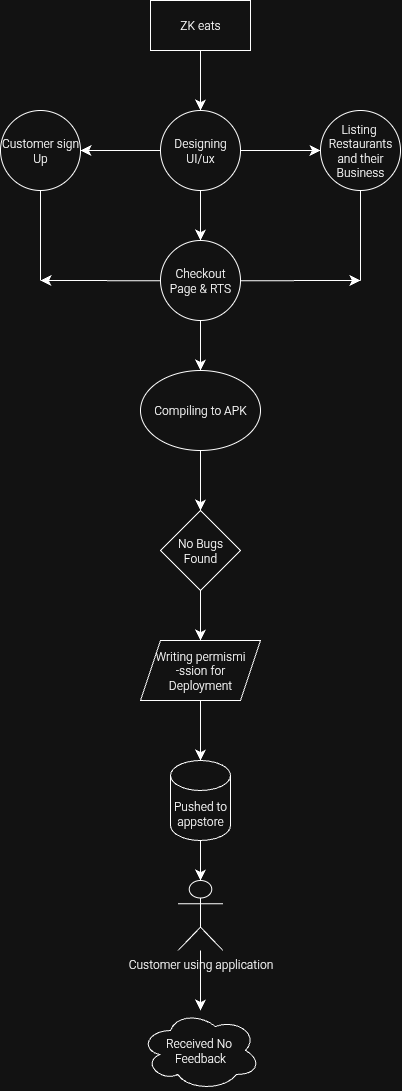

The diagram above was exported from draw.io. Its source (the exported page's mxGraphModel, read from the mxfile embedded in the PNG):
<mxGraphModel dx="325" dy="621" grid="1" gridSize="10" guides="1" tooltips="1" connect="1" arrows="1" fold="1" page="1" pageScale="1" pageWidth="827" pageHeight="1169" math="0" shadow="0">
  <root>
    <mxCell id="0" />
    <mxCell id="1" parent="0" />
    <mxCell id="uIbG9Nk-jCbOxRx2rlay-18" value="" style="edgeStyle=none;curved=1;rounded=0;orthogonalLoop=1;jettySize=auto;html=1;fontSize=12;startSize=8;endSize=8;" edge="1" parent="1" source="uIbG9Nk-jCbOxRx2rlay-4" target="uIbG9Nk-jCbOxRx2rlay-5">
      <mxGeometry relative="1" as="geometry" />
    </mxCell>
    <mxCell id="uIbG9Nk-jCbOxRx2rlay-4" value="ZK eats" style="whiteSpace=wrap;html=1;" vertex="1" parent="1">
      <mxGeometry x="230" y="10" width="100" height="50" as="geometry" />
    </mxCell>
    <mxCell id="uIbG9Nk-jCbOxRx2rlay-19" value="" style="edgeStyle=none;curved=1;rounded=0;orthogonalLoop=1;jettySize=auto;html=1;fontSize=12;startSize=8;endSize=8;" edge="1" parent="1" source="uIbG9Nk-jCbOxRx2rlay-5" target="uIbG9Nk-jCbOxRx2rlay-7">
      <mxGeometry relative="1" as="geometry" />
    </mxCell>
    <mxCell id="uIbG9Nk-jCbOxRx2rlay-20" value="" style="edgeStyle=none;curved=1;rounded=0;orthogonalLoop=1;jettySize=auto;html=1;fontSize=12;startSize=8;endSize=8;" edge="1" parent="1" source="uIbG9Nk-jCbOxRx2rlay-5" target="uIbG9Nk-jCbOxRx2rlay-8">
      <mxGeometry relative="1" as="geometry" />
    </mxCell>
    <mxCell id="uIbG9Nk-jCbOxRx2rlay-21" value="" style="edgeStyle=none;curved=1;rounded=0;orthogonalLoop=1;jettySize=auto;html=1;fontSize=12;startSize=8;endSize=8;" edge="1" parent="1" source="uIbG9Nk-jCbOxRx2rlay-5" target="uIbG9Nk-jCbOxRx2rlay-9">
      <mxGeometry relative="1" as="geometry" />
    </mxCell>
    <mxCell id="uIbG9Nk-jCbOxRx2rlay-5" value="Designing&lt;div&gt;UI/ux&lt;/div&gt;" style="ellipse;whiteSpace=wrap;html=1;" vertex="1" parent="1">
      <mxGeometry x="240" y="120" width="80" height="80" as="geometry" />
    </mxCell>
    <mxCell id="uIbG9Nk-jCbOxRx2rlay-7" value="Listing&amp;nbsp;&lt;div&gt;Restaurants and their&lt;/div&gt;&lt;div&gt;Business&lt;/div&gt;" style="ellipse;whiteSpace=wrap;html=1;" vertex="1" parent="1">
      <mxGeometry x="400" y="120" width="80" height="80" as="geometry" />
    </mxCell>
    <mxCell id="uIbG9Nk-jCbOxRx2rlay-8" value="Customer sign&lt;div&gt;Up&lt;/div&gt;" style="ellipse;whiteSpace=wrap;html=1;" vertex="1" parent="1">
      <mxGeometry x="80" y="120" width="80" height="80" as="geometry" />
    </mxCell>
    <mxCell id="uIbG9Nk-jCbOxRx2rlay-22" value="" style="edgeStyle=none;curved=1;rounded=0;orthogonalLoop=1;jettySize=auto;html=1;fontSize=12;startSize=8;endSize=8;" edge="1" parent="1" source="uIbG9Nk-jCbOxRx2rlay-9" target="uIbG9Nk-jCbOxRx2rlay-10">
      <mxGeometry relative="1" as="geometry" />
    </mxCell>
    <mxCell id="uIbG9Nk-jCbOxRx2rlay-34" value="" style="edgeStyle=none;curved=1;rounded=0;orthogonalLoop=1;jettySize=auto;html=1;fontSize=12;startSize=8;endSize=8;" edge="1" parent="1" source="uIbG9Nk-jCbOxRx2rlay-9">
      <mxGeometry relative="1" as="geometry">
        <mxPoint x="440" y="290" as="targetPoint" />
      </mxGeometry>
    </mxCell>
    <mxCell id="uIbG9Nk-jCbOxRx2rlay-36" value="" style="edgeStyle=none;curved=1;rounded=0;orthogonalLoop=1;jettySize=auto;html=1;fontSize=12;startSize=8;endSize=8;" edge="1" parent="1" source="uIbG9Nk-jCbOxRx2rlay-9">
      <mxGeometry relative="1" as="geometry">
        <mxPoint x="120" y="290" as="targetPoint" />
      </mxGeometry>
    </mxCell>
    <mxCell id="uIbG9Nk-jCbOxRx2rlay-9" value="Checkout&lt;div&gt;Page &amp;amp; RTS&lt;/div&gt;" style="ellipse;whiteSpace=wrap;html=1;" vertex="1" parent="1">
      <mxGeometry x="240" y="250" width="80" height="80" as="geometry" />
    </mxCell>
    <mxCell id="uIbG9Nk-jCbOxRx2rlay-23" value="" style="edgeStyle=none;curved=1;rounded=0;orthogonalLoop=1;jettySize=auto;html=1;fontSize=12;startSize=8;endSize=8;" edge="1" parent="1" source="uIbG9Nk-jCbOxRx2rlay-10" target="uIbG9Nk-jCbOxRx2rlay-12">
      <mxGeometry relative="1" as="geometry" />
    </mxCell>
    <mxCell id="uIbG9Nk-jCbOxRx2rlay-10" value="Compiling to APK" style="ellipse;whiteSpace=wrap;html=1;" vertex="1" parent="1">
      <mxGeometry x="220" y="380" width="120" height="80" as="geometry" />
    </mxCell>
    <mxCell id="uIbG9Nk-jCbOxRx2rlay-24" value="" style="edgeStyle=none;curved=1;rounded=0;orthogonalLoop=1;jettySize=auto;html=1;fontSize=12;startSize=8;endSize=8;" edge="1" parent="1" source="uIbG9Nk-jCbOxRx2rlay-12" target="uIbG9Nk-jCbOxRx2rlay-14">
      <mxGeometry relative="1" as="geometry" />
    </mxCell>
    <mxCell id="uIbG9Nk-jCbOxRx2rlay-12" value="No Bugs&lt;div&gt;Found&lt;/div&gt;" style="rhombus;whiteSpace=wrap;html=1;" vertex="1" parent="1">
      <mxGeometry x="240" y="520" width="80" height="80" as="geometry" />
    </mxCell>
    <mxCell id="uIbG9Nk-jCbOxRx2rlay-25" value="" style="edgeStyle=none;curved=1;rounded=0;orthogonalLoop=1;jettySize=auto;html=1;fontSize=12;startSize=8;endSize=8;" edge="1" parent="1" source="uIbG9Nk-jCbOxRx2rlay-14" target="uIbG9Nk-jCbOxRx2rlay-15">
      <mxGeometry relative="1" as="geometry" />
    </mxCell>
    <mxCell id="uIbG9Nk-jCbOxRx2rlay-14" value="Writing permismi&lt;div&gt;-ssion for&lt;/div&gt;&lt;div&gt;Deployment&lt;/div&gt;" style="shape=parallelogram;perimeter=parallelogramPerimeter;whiteSpace=wrap;html=1;fixedSize=1;" vertex="1" parent="1">
      <mxGeometry x="220" y="650" width="120" height="60" as="geometry" />
    </mxCell>
    <mxCell id="uIbG9Nk-jCbOxRx2rlay-26" value="" style="edgeStyle=none;curved=1;rounded=0;orthogonalLoop=1;jettySize=auto;html=1;fontSize=12;startSize=8;endSize=8;" edge="1" parent="1" source="uIbG9Nk-jCbOxRx2rlay-15" target="uIbG9Nk-jCbOxRx2rlay-16">
      <mxGeometry relative="1" as="geometry" />
    </mxCell>
    <mxCell id="uIbG9Nk-jCbOxRx2rlay-15" value="Pushed to appstore" style="shape=cylinder3;whiteSpace=wrap;html=1;boundedLbl=1;backgroundOutline=1;size=15;" vertex="1" parent="1">
      <mxGeometry x="250" y="770" width="60" height="80" as="geometry" />
    </mxCell>
    <mxCell id="uIbG9Nk-jCbOxRx2rlay-27" value="" style="edgeStyle=none;curved=1;rounded=0;orthogonalLoop=1;jettySize=auto;html=1;fontSize=12;startSize=8;endSize=8;" edge="1" parent="1" source="uIbG9Nk-jCbOxRx2rlay-16" target="uIbG9Nk-jCbOxRx2rlay-17">
      <mxGeometry relative="1" as="geometry" />
    </mxCell>
    <mxCell id="uIbG9Nk-jCbOxRx2rlay-16" value="Customer using application" style="shape=umlActor;verticalLabelPosition=bottom;verticalAlign=top;html=1;outlineConnect=0;" vertex="1" parent="1">
      <mxGeometry x="257.5" y="890" width="45" height="70" as="geometry" />
    </mxCell>
    <mxCell id="uIbG9Nk-jCbOxRx2rlay-17" value="Received No&amp;nbsp;&lt;div&gt;Feedback&lt;/div&gt;" style="ellipse;shape=cloud;whiteSpace=wrap;html=1;" vertex="1" parent="1">
      <mxGeometry x="220" y="1020" width="120" height="80" as="geometry" />
    </mxCell>
    <mxCell id="uIbG9Nk-jCbOxRx2rlay-28" value="" style="endArrow=none;html=1;rounded=0;fontSize=12;startSize=8;endSize=8;curved=1;entryX=0.5;entryY=1;entryDx=0;entryDy=0;" edge="1" parent="1" target="uIbG9Nk-jCbOxRx2rlay-8">
      <mxGeometry width="50" height="50" relative="1" as="geometry">
        <mxPoint x="120" y="290" as="sourcePoint" />
        <mxPoint x="110" y="210" as="targetPoint" />
        <Array as="points" />
      </mxGeometry>
    </mxCell>
    <mxCell id="uIbG9Nk-jCbOxRx2rlay-32" value="" style="endArrow=none;html=1;rounded=0;fontSize=12;startSize=8;endSize=8;curved=1;" edge="1" parent="1">
      <mxGeometry width="50" height="50" relative="1" as="geometry">
        <mxPoint x="440" y="290" as="sourcePoint" />
        <mxPoint x="440" y="200" as="targetPoint" />
      </mxGeometry>
    </mxCell>
  </root>
</mxGraphModel>